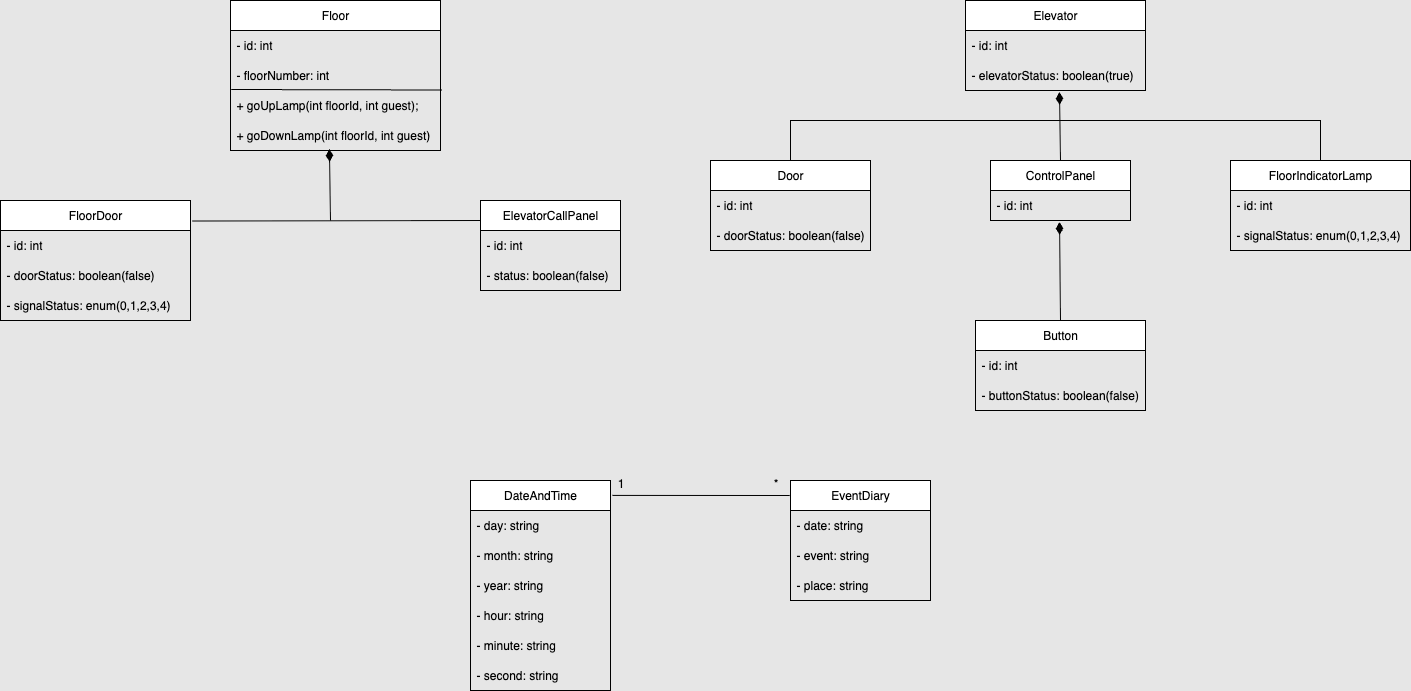

The diagram above was exported from draw.io. Its source (the exported page's mxGraphModel, read from the mxfile embedded in the PNG):
<mxGraphModel dx="2187" dy="1523" grid="1" gridSize="10" guides="1" tooltips="1" connect="1" arrows="1" fold="1" page="1" pageScale="1" pageWidth="1169" pageHeight="827" background="#E6E6E6" math="0" shadow="0">
  <root>
    <mxCell id="0" />
    <mxCell id="1" parent="0" />
    <mxCell id="heAnU3owLTkCP2l1nZ1t-2" value="Floor" style="swimlane;fontStyle=0;childLayout=stackLayout;horizontal=1;startSize=30;horizontalStack=0;resizeParent=1;resizeParentMax=0;resizeLast=0;collapsible=1;marginBottom=0;whiteSpace=wrap;html=1;" parent="1" vertex="1">
      <mxGeometry x="-280" y="-40" width="210" height="150" as="geometry" />
    </mxCell>
    <mxCell id="9hX_sImF2WnbHx4xxHh_-1" value="- id: int" style="text;strokeColor=none;fillColor=none;align=left;verticalAlign=middle;spacingLeft=4;spacingRight=4;overflow=hidden;points=[[0,0.5],[1,0.5]];portConstraint=eastwest;rotatable=0;whiteSpace=wrap;html=1;" vertex="1" parent="heAnU3owLTkCP2l1nZ1t-2">
      <mxGeometry y="30" width="210" height="30" as="geometry" />
    </mxCell>
    <mxCell id="heAnU3owLTkCP2l1nZ1t-3" value="- floorNumber: int" style="text;strokeColor=none;fillColor=none;align=left;verticalAlign=middle;spacingLeft=4;spacingRight=4;overflow=hidden;points=[[0,0.5],[1,0.5]];portConstraint=eastwest;rotatable=0;whiteSpace=wrap;html=1;" parent="heAnU3owLTkCP2l1nZ1t-2" vertex="1">
      <mxGeometry y="60" width="210" height="30" as="geometry" />
    </mxCell>
    <mxCell id="heAnU3owLTkCP2l1nZ1t-7" value="+ goUpLamp(int floorId, int guest);" style="text;strokeColor=none;fillColor=none;align=left;verticalAlign=middle;spacingLeft=4;spacingRight=4;overflow=hidden;points=[[0,0.5],[1,0.5]];portConstraint=eastwest;rotatable=0;whiteSpace=wrap;html=1;" parent="heAnU3owLTkCP2l1nZ1t-2" vertex="1">
      <mxGeometry y="90" width="210" height="30" as="geometry" />
    </mxCell>
    <mxCell id="heAnU3owLTkCP2l1nZ1t-6" value="+ goDownLamp(int floorId, int guest)" style="text;strokeColor=none;fillColor=none;align=left;verticalAlign=middle;spacingLeft=4;spacingRight=4;overflow=hidden;points=[[0,0.5],[1,0.5]];portConstraint=eastwest;rotatable=0;whiteSpace=wrap;html=1;" parent="heAnU3owLTkCP2l1nZ1t-2" vertex="1">
      <mxGeometry y="120" width="210" height="30" as="geometry" />
    </mxCell>
    <mxCell id="heAnU3owLTkCP2l1nZ1t-8" value="" style="edgeStyle=none;orthogonalLoop=1;jettySize=auto;html=1;rounded=0;fontSize=12;startSize=8;endSize=8;curved=1;exitX=0.004;exitY=-0.033;exitDx=0;exitDy=0;exitPerimeter=0;endArrow=none;startFill=0;entryX=1.007;entryY=0.983;entryDx=0;entryDy=0;entryPerimeter=0;" parent="heAnU3owLTkCP2l1nZ1t-2" source="heAnU3owLTkCP2l1nZ1t-7" edge="1" target="heAnU3owLTkCP2l1nZ1t-3">
      <mxGeometry width="140" relative="1" as="geometry">
        <mxPoint x="288" y="152" as="sourcePoint" />
        <mxPoint x="141" y="59" as="targetPoint" />
        <Array as="points" />
      </mxGeometry>
    </mxCell>
    <mxCell id="heAnU3owLTkCP2l1nZ1t-9" value="Elevator" style="swimlane;fontStyle=0;childLayout=stackLayout;horizontal=1;startSize=30;horizontalStack=0;resizeParent=1;resizeParentMax=0;resizeLast=0;collapsible=1;marginBottom=0;whiteSpace=wrap;html=1;" parent="1" vertex="1">
      <mxGeometry x="455" y="-40" width="180" height="90" as="geometry" />
    </mxCell>
    <mxCell id="heAnU3owLTkCP2l1nZ1t-10" value="- id: int" style="text;strokeColor=none;fillColor=none;align=left;verticalAlign=middle;spacingLeft=4;spacingRight=4;overflow=hidden;points=[[0,0.5],[1,0.5]];portConstraint=eastwest;rotatable=0;whiteSpace=wrap;html=1;" parent="heAnU3owLTkCP2l1nZ1t-9" vertex="1">
      <mxGeometry y="30" width="180" height="30" as="geometry" />
    </mxCell>
    <mxCell id="heAnU3owLTkCP2l1nZ1t-11" value="- elevatorStatus: boolean(true)" style="text;strokeColor=none;fillColor=none;align=left;verticalAlign=middle;spacingLeft=4;spacingRight=4;overflow=hidden;points=[[0,0.5],[1,0.5]];portConstraint=eastwest;rotatable=0;whiteSpace=wrap;html=1;" parent="heAnU3owLTkCP2l1nZ1t-9" vertex="1">
      <mxGeometry y="60" width="180" height="30" as="geometry" />
    </mxCell>
    <mxCell id="9hX_sImF2WnbHx4xxHh_-2" value="FloorDoor" style="swimlane;fontStyle=0;childLayout=stackLayout;horizontal=1;startSize=30;horizontalStack=0;resizeParent=1;resizeParentMax=0;resizeLast=0;collapsible=1;marginBottom=0;whiteSpace=wrap;html=1;" vertex="1" parent="1">
      <mxGeometry x="-510" y="160" width="190" height="120" as="geometry" />
    </mxCell>
    <mxCell id="9hX_sImF2WnbHx4xxHh_-3" value="- id: int" style="text;strokeColor=none;fillColor=none;align=left;verticalAlign=middle;spacingLeft=4;spacingRight=4;overflow=hidden;points=[[0,0.5],[1,0.5]];portConstraint=eastwest;rotatable=0;whiteSpace=wrap;html=1;" vertex="1" parent="9hX_sImF2WnbHx4xxHh_-2">
      <mxGeometry y="30" width="190" height="30" as="geometry" />
    </mxCell>
    <mxCell id="9hX_sImF2WnbHx4xxHh_-4" value="- doorStatus: boolean(false)" style="text;strokeColor=none;fillColor=none;align=left;verticalAlign=middle;spacingLeft=4;spacingRight=4;overflow=hidden;points=[[0,0.5],[1,0.5]];portConstraint=eastwest;rotatable=0;whiteSpace=wrap;html=1;" vertex="1" parent="9hX_sImF2WnbHx4xxHh_-2">
      <mxGeometry y="60" width="190" height="30" as="geometry" />
    </mxCell>
    <mxCell id="9hX_sImF2WnbHx4xxHh_-5" value="- signalStatus: enum(0,1,2,3,4)" style="text;strokeColor=none;fillColor=none;align=left;verticalAlign=middle;spacingLeft=4;spacingRight=4;overflow=hidden;points=[[0,0.5],[1,0.5]];portConstraint=eastwest;rotatable=0;whiteSpace=wrap;html=1;" vertex="1" parent="9hX_sImF2WnbHx4xxHh_-2">
      <mxGeometry y="90" width="190" height="30" as="geometry" />
    </mxCell>
    <mxCell id="9hX_sImF2WnbHx4xxHh_-6" value="ElevatorCallPanel" style="swimlane;fontStyle=0;childLayout=stackLayout;horizontal=1;startSize=30;horizontalStack=0;resizeParent=1;resizeParentMax=0;resizeLast=0;collapsible=1;marginBottom=0;whiteSpace=wrap;html=1;" vertex="1" parent="1">
      <mxGeometry x="-30" y="160" width="140" height="90" as="geometry" />
    </mxCell>
    <mxCell id="9hX_sImF2WnbHx4xxHh_-7" value="- id: int" style="text;strokeColor=none;fillColor=none;align=left;verticalAlign=middle;spacingLeft=4;spacingRight=4;overflow=hidden;points=[[0,0.5],[1,0.5]];portConstraint=eastwest;rotatable=0;whiteSpace=wrap;html=1;" vertex="1" parent="9hX_sImF2WnbHx4xxHh_-6">
      <mxGeometry y="30" width="140" height="30" as="geometry" />
    </mxCell>
    <mxCell id="9hX_sImF2WnbHx4xxHh_-8" value="- status: boolean(false)" style="text;strokeColor=none;fillColor=none;align=left;verticalAlign=middle;spacingLeft=4;spacingRight=4;overflow=hidden;points=[[0,0.5],[1,0.5]];portConstraint=eastwest;rotatable=0;whiteSpace=wrap;html=1;" vertex="1" parent="9hX_sImF2WnbHx4xxHh_-6">
      <mxGeometry y="60" width="140" height="30" as="geometry" />
    </mxCell>
    <mxCell id="9hX_sImF2WnbHx4xxHh_-20" value="" style="endArrow=none;html=1;rounded=0;endFill=0;startArrow=diamondThin;startFill=1;endSize=6;startSize=10;exitX=0.471;exitY=0.95;exitDx=0;exitDy=0;exitPerimeter=0;" edge="1" parent="1" source="heAnU3owLTkCP2l1nZ1t-6">
      <mxGeometry width="50" height="50" relative="1" as="geometry">
        <mxPoint x="-180" y="127" as="sourcePoint" />
        <mxPoint x="-180" y="180" as="targetPoint" />
      </mxGeometry>
    </mxCell>
    <mxCell id="9hX_sImF2WnbHx4xxHh_-21" value="" style="endArrow=none;html=1;rounded=0;exitX=1.011;exitY=0.171;exitDx=0;exitDy=0;exitPerimeter=0;" edge="1" parent="1" source="9hX_sImF2WnbHx4xxHh_-2">
      <mxGeometry width="50" height="50" relative="1" as="geometry">
        <mxPoint x="40" y="500" as="sourcePoint" />
        <mxPoint x="-30" y="180" as="targetPoint" />
      </mxGeometry>
    </mxCell>
    <mxCell id="9hX_sImF2WnbHx4xxHh_-23" value="Door" style="swimlane;fontStyle=0;childLayout=stackLayout;horizontal=1;startSize=30;horizontalStack=0;resizeParent=1;resizeParentMax=0;resizeLast=0;collapsible=1;marginBottom=0;whiteSpace=wrap;html=1;" vertex="1" parent="1">
      <mxGeometry x="200" y="120" width="160" height="90" as="geometry" />
    </mxCell>
    <mxCell id="9hX_sImF2WnbHx4xxHh_-24" value="- id: int" style="text;strokeColor=none;fillColor=none;align=left;verticalAlign=middle;spacingLeft=4;spacingRight=4;overflow=hidden;points=[[0,0.5],[1,0.5]];portConstraint=eastwest;rotatable=0;whiteSpace=wrap;html=1;" vertex="1" parent="9hX_sImF2WnbHx4xxHh_-23">
      <mxGeometry y="30" width="160" height="30" as="geometry" />
    </mxCell>
    <mxCell id="9hX_sImF2WnbHx4xxHh_-25" value="- doorStatus: boolean(false)" style="text;strokeColor=none;fillColor=none;align=left;verticalAlign=middle;spacingLeft=4;spacingRight=4;overflow=hidden;points=[[0,0.5],[1,0.5]];portConstraint=eastwest;rotatable=0;whiteSpace=wrap;html=1;" vertex="1" parent="9hX_sImF2WnbHx4xxHh_-23">
      <mxGeometry y="60" width="160" height="30" as="geometry" />
    </mxCell>
    <mxCell id="9hX_sImF2WnbHx4xxHh_-27" value="ControlPanel" style="swimlane;fontStyle=0;childLayout=stackLayout;horizontal=1;startSize=30;horizontalStack=0;resizeParent=1;resizeParentMax=0;resizeLast=0;collapsible=1;marginBottom=0;whiteSpace=wrap;html=1;" vertex="1" parent="1">
      <mxGeometry x="480" y="120" width="140" height="60" as="geometry" />
    </mxCell>
    <mxCell id="9hX_sImF2WnbHx4xxHh_-28" value="- id: int" style="text;strokeColor=none;fillColor=none;align=left;verticalAlign=middle;spacingLeft=4;spacingRight=4;overflow=hidden;points=[[0,0.5],[1,0.5]];portConstraint=eastwest;rotatable=0;whiteSpace=wrap;html=1;" vertex="1" parent="9hX_sImF2WnbHx4xxHh_-27">
      <mxGeometry y="30" width="140" height="30" as="geometry" />
    </mxCell>
    <mxCell id="9hX_sImF2WnbHx4xxHh_-31" value="FloorIndicatorLamp" style="swimlane;fontStyle=0;childLayout=stackLayout;horizontal=1;startSize=30;horizontalStack=0;resizeParent=1;resizeParentMax=0;resizeLast=0;collapsible=1;marginBottom=0;whiteSpace=wrap;html=1;" vertex="1" parent="1">
      <mxGeometry x="720" y="120" width="180" height="90" as="geometry" />
    </mxCell>
    <mxCell id="9hX_sImF2WnbHx4xxHh_-32" value="- id: int" style="text;strokeColor=none;fillColor=none;align=left;verticalAlign=middle;spacingLeft=4;spacingRight=4;overflow=hidden;points=[[0,0.5],[1,0.5]];portConstraint=eastwest;rotatable=0;whiteSpace=wrap;html=1;" vertex="1" parent="9hX_sImF2WnbHx4xxHh_-31">
      <mxGeometry y="30" width="180" height="30" as="geometry" />
    </mxCell>
    <mxCell id="9hX_sImF2WnbHx4xxHh_-33" value="- signalStatus: enum(0,1,2,3,4)" style="text;strokeColor=none;fillColor=none;align=left;verticalAlign=middle;spacingLeft=4;spacingRight=4;overflow=hidden;points=[[0,0.5],[1,0.5]];portConstraint=eastwest;rotatable=0;whiteSpace=wrap;html=1;" vertex="1" parent="9hX_sImF2WnbHx4xxHh_-31">
      <mxGeometry y="60" width="180" height="30" as="geometry" />
    </mxCell>
    <mxCell id="9hX_sImF2WnbHx4xxHh_-35" value="Button" style="swimlane;fontStyle=0;childLayout=stackLayout;horizontal=1;startSize=30;horizontalStack=0;resizeParent=1;resizeParentMax=0;resizeLast=0;collapsible=1;marginBottom=0;whiteSpace=wrap;html=1;" vertex="1" parent="1">
      <mxGeometry x="465" y="280" width="170" height="90" as="geometry" />
    </mxCell>
    <mxCell id="9hX_sImF2WnbHx4xxHh_-36" value="- id: int" style="text;strokeColor=none;fillColor=none;align=left;verticalAlign=middle;spacingLeft=4;spacingRight=4;overflow=hidden;points=[[0,0.5],[1,0.5]];portConstraint=eastwest;rotatable=0;whiteSpace=wrap;html=1;" vertex="1" parent="9hX_sImF2WnbHx4xxHh_-35">
      <mxGeometry y="30" width="170" height="30" as="geometry" />
    </mxCell>
    <mxCell id="9hX_sImF2WnbHx4xxHh_-37" value="- buttonStatus: boolean(false)" style="text;strokeColor=none;fillColor=none;align=left;verticalAlign=middle;spacingLeft=4;spacingRight=4;overflow=hidden;points=[[0,0.5],[1,0.5]];portConstraint=eastwest;rotatable=0;whiteSpace=wrap;html=1;" vertex="1" parent="9hX_sImF2WnbHx4xxHh_-35">
      <mxGeometry y="60" width="170" height="30" as="geometry" />
    </mxCell>
    <mxCell id="9hX_sImF2WnbHx4xxHh_-39" value="" style="endArrow=diamondThin;html=1;rounded=0;entryX=0.493;entryY=1.05;entryDx=0;entryDy=0;entryPerimeter=0;exitX=0.5;exitY=0;exitDx=0;exitDy=0;endFill=1;endSize=10;" edge="1" parent="1" source="9hX_sImF2WnbHx4xxHh_-35" target="9hX_sImF2WnbHx4xxHh_-28">
      <mxGeometry width="50" height="50" relative="1" as="geometry">
        <mxPoint x="380" y="310" as="sourcePoint" />
        <mxPoint x="430" y="260" as="targetPoint" />
      </mxGeometry>
    </mxCell>
    <mxCell id="9hX_sImF2WnbHx4xxHh_-41" value="" style="endArrow=diamondThin;html=1;rounded=0;exitX=0.5;exitY=0;exitDx=0;exitDy=0;entryX=0.522;entryY=1.05;entryDx=0;entryDy=0;entryPerimeter=0;endFill=1;endSize=10;" edge="1" parent="1" source="9hX_sImF2WnbHx4xxHh_-27" target="heAnU3owLTkCP2l1nZ1t-11">
      <mxGeometry width="50" height="50" relative="1" as="geometry">
        <mxPoint x="380" y="310" as="sourcePoint" />
        <mxPoint x="550" y="60" as="targetPoint" />
      </mxGeometry>
    </mxCell>
    <mxCell id="9hX_sImF2WnbHx4xxHh_-42" value="" style="edgeStyle=none;orthogonalLoop=1;jettySize=auto;html=1;rounded=0;exitX=0.5;exitY=0;exitDx=0;exitDy=0;endArrow=none;endFill=0;" edge="1" parent="1" source="9hX_sImF2WnbHx4xxHh_-23">
      <mxGeometry width="100" relative="1" as="geometry">
        <mxPoint x="390" y="90" as="sourcePoint" />
        <mxPoint x="550" y="80" as="targetPoint" />
        <Array as="points">
          <mxPoint x="280" y="80" />
        </Array>
      </mxGeometry>
    </mxCell>
    <mxCell id="9hX_sImF2WnbHx4xxHh_-43" value="" style="edgeStyle=none;orthogonalLoop=1;jettySize=auto;html=1;rounded=0;exitX=0.5;exitY=0;exitDx=0;exitDy=0;endArrow=none;endFill=0;" edge="1" parent="1" source="9hX_sImF2WnbHx4xxHh_-31">
      <mxGeometry width="100" relative="1" as="geometry">
        <mxPoint x="690" y="70" as="sourcePoint" />
        <mxPoint x="550" y="80" as="targetPoint" />
        <Array as="points">
          <mxPoint x="810" y="80" />
        </Array>
      </mxGeometry>
    </mxCell>
    <mxCell id="9hX_sImF2WnbHx4xxHh_-48" value="DateAndTime" style="swimlane;fontStyle=0;childLayout=stackLayout;horizontal=1;startSize=30;horizontalStack=0;resizeParent=1;resizeParentMax=0;resizeLast=0;collapsible=1;marginBottom=0;whiteSpace=wrap;html=1;" vertex="1" parent="1">
      <mxGeometry x="-40" y="440" width="140" height="210" as="geometry" />
    </mxCell>
    <mxCell id="9hX_sImF2WnbHx4xxHh_-49" value="- day: string" style="text;strokeColor=none;fillColor=none;align=left;verticalAlign=middle;spacingLeft=4;spacingRight=4;overflow=hidden;points=[[0,0.5],[1,0.5]];portConstraint=eastwest;rotatable=0;whiteSpace=wrap;html=1;" vertex="1" parent="9hX_sImF2WnbHx4xxHh_-48">
      <mxGeometry y="30" width="140" height="30" as="geometry" />
    </mxCell>
    <mxCell id="9hX_sImF2WnbHx4xxHh_-50" value="- month: string" style="text;strokeColor=none;fillColor=none;align=left;verticalAlign=middle;spacingLeft=4;spacingRight=4;overflow=hidden;points=[[0,0.5],[1,0.5]];portConstraint=eastwest;rotatable=0;whiteSpace=wrap;html=1;" vertex="1" parent="9hX_sImF2WnbHx4xxHh_-48">
      <mxGeometry y="60" width="140" height="30" as="geometry" />
    </mxCell>
    <mxCell id="9hX_sImF2WnbHx4xxHh_-51" value="- year: string" style="text;strokeColor=none;fillColor=none;align=left;verticalAlign=middle;spacingLeft=4;spacingRight=4;overflow=hidden;points=[[0,0.5],[1,0.5]];portConstraint=eastwest;rotatable=0;whiteSpace=wrap;html=1;" vertex="1" parent="9hX_sImF2WnbHx4xxHh_-48">
      <mxGeometry y="90" width="140" height="30" as="geometry" />
    </mxCell>
    <mxCell id="9hX_sImF2WnbHx4xxHh_-52" value="- hour: string" style="text;strokeColor=none;fillColor=none;align=left;verticalAlign=middle;spacingLeft=4;spacingRight=4;overflow=hidden;points=[[0,0.5],[1,0.5]];portConstraint=eastwest;rotatable=0;whiteSpace=wrap;html=1;" vertex="1" parent="9hX_sImF2WnbHx4xxHh_-48">
      <mxGeometry y="120" width="140" height="30" as="geometry" />
    </mxCell>
    <mxCell id="9hX_sImF2WnbHx4xxHh_-53" value="- minute: string" style="text;strokeColor=none;fillColor=none;align=left;verticalAlign=middle;spacingLeft=4;spacingRight=4;overflow=hidden;points=[[0,0.5],[1,0.5]];portConstraint=eastwest;rotatable=0;whiteSpace=wrap;html=1;" vertex="1" parent="9hX_sImF2WnbHx4xxHh_-48">
      <mxGeometry y="150" width="140" height="30" as="geometry" />
    </mxCell>
    <mxCell id="9hX_sImF2WnbHx4xxHh_-54" value="- second: string" style="text;strokeColor=none;fillColor=none;align=left;verticalAlign=middle;spacingLeft=4;spacingRight=4;overflow=hidden;points=[[0,0.5],[1,0.5]];portConstraint=eastwest;rotatable=0;whiteSpace=wrap;html=1;" vertex="1" parent="9hX_sImF2WnbHx4xxHh_-48">
      <mxGeometry y="180" width="140" height="30" as="geometry" />
    </mxCell>
    <mxCell id="9hX_sImF2WnbHx4xxHh_-59" value="EventDiary" style="swimlane;fontStyle=0;childLayout=stackLayout;horizontal=1;startSize=30;horizontalStack=0;resizeParent=1;resizeParentMax=0;resizeLast=0;collapsible=1;marginBottom=0;whiteSpace=wrap;html=1;" vertex="1" parent="1">
      <mxGeometry x="280" y="440" width="140" height="120" as="geometry" />
    </mxCell>
    <mxCell id="9hX_sImF2WnbHx4xxHh_-60" value="- date: string" style="text;strokeColor=none;fillColor=none;align=left;verticalAlign=middle;spacingLeft=4;spacingRight=4;overflow=hidden;points=[[0,0.5],[1,0.5]];portConstraint=eastwest;rotatable=0;whiteSpace=wrap;html=1;" vertex="1" parent="9hX_sImF2WnbHx4xxHh_-59">
      <mxGeometry y="30" width="140" height="30" as="geometry" />
    </mxCell>
    <mxCell id="9hX_sImF2WnbHx4xxHh_-61" value="- event: string" style="text;strokeColor=none;fillColor=none;align=left;verticalAlign=middle;spacingLeft=4;spacingRight=4;overflow=hidden;points=[[0,0.5],[1,0.5]];portConstraint=eastwest;rotatable=0;whiteSpace=wrap;html=1;" vertex="1" parent="9hX_sImF2WnbHx4xxHh_-59">
      <mxGeometry y="60" width="140" height="30" as="geometry" />
    </mxCell>
    <mxCell id="9hX_sImF2WnbHx4xxHh_-62" value="- place: string" style="text;strokeColor=none;fillColor=none;align=left;verticalAlign=middle;spacingLeft=4;spacingRight=4;overflow=hidden;points=[[0,0.5],[1,0.5]];portConstraint=eastwest;rotatable=0;whiteSpace=wrap;html=1;" vertex="1" parent="9hX_sImF2WnbHx4xxHh_-59">
      <mxGeometry y="90" width="140" height="30" as="geometry" />
    </mxCell>
    <mxCell id="9hX_sImF2WnbHx4xxHh_-63" value="" style="endArrow=none;html=1;rounded=0;exitX=1.014;exitY=0.071;exitDx=0;exitDy=0;exitPerimeter=0;entryX=-0.005;entryY=0.125;entryDx=0;entryDy=0;entryPerimeter=0;startArrow=none;startFill=0;" edge="1" parent="1" source="9hX_sImF2WnbHx4xxHh_-48" target="9hX_sImF2WnbHx4xxHh_-59">
      <mxGeometry width="50" height="50" relative="1" as="geometry">
        <mxPoint x="190" y="320" as="sourcePoint" />
        <mxPoint x="240" y="270" as="targetPoint" />
      </mxGeometry>
    </mxCell>
    <mxCell id="9hX_sImF2WnbHx4xxHh_-64" value="1" style="text;html=1;align=center;verticalAlign=middle;resizable=0;points=[];autosize=1;strokeColor=none;fillColor=none;" vertex="1" parent="1">
      <mxGeometry x="95" y="428" width="30" height="30" as="geometry" />
    </mxCell>
    <mxCell id="9hX_sImF2WnbHx4xxHh_-65" value="*" style="text;html=1;align=center;verticalAlign=middle;resizable=0;points=[];autosize=1;strokeColor=none;fillColor=none;" vertex="1" parent="1">
      <mxGeometry x="250" y="428" width="30" height="30" as="geometry" />
    </mxCell>
  </root>
</mxGraphModel>